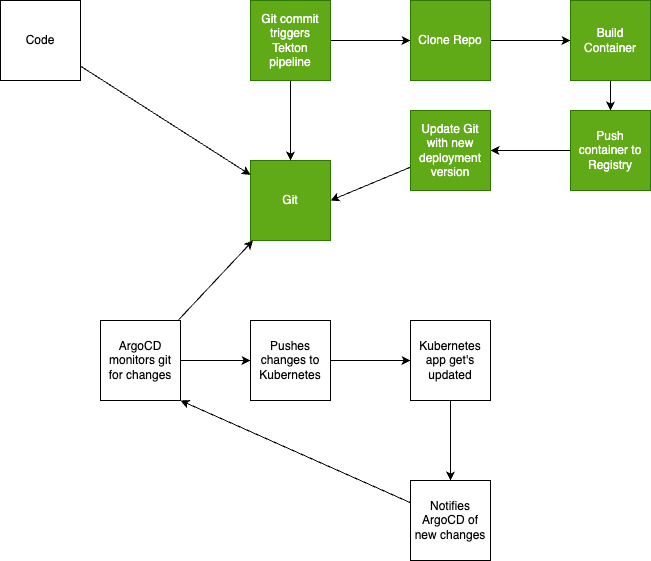

The diagram above was exported from draw.io. Its source (the exported page's mxGraphModel, read from the mxfile embedded in the PNG):
<mxGraphModel dx="684" dy="633" grid="1" gridSize="10" guides="1" tooltips="1" connect="1" arrows="1" fold="1" page="1" pageScale="1" pageWidth="827" pageHeight="1169" math="0" shadow="0">
  <root>
    <mxCell id="0" />
    <mxCell id="1" parent="0" />
    <mxCell id="4" value="" style="edgeStyle=none;html=1;" parent="1" source="2" target="3" edge="1">
      <mxGeometry relative="1" as="geometry" />
    </mxCell>
    <mxCell id="2" value="Code" style="whiteSpace=wrap;html=1;aspect=fixed;" parent="1" vertex="1">
      <mxGeometry x="110" y="240" width="80" height="80" as="geometry" />
    </mxCell>
    <mxCell id="3" value="Git" style="whiteSpace=wrap;html=1;aspect=fixed;fillColor=#60a917;fontColor=#ffffff;strokeColor=#2D7600;" parent="1" vertex="1">
      <mxGeometry x="360" y="400" width="80" height="80" as="geometry" />
    </mxCell>
    <mxCell id="14" value="" style="edgeStyle=none;html=1;" parent="1" source="12" target="3" edge="1">
      <mxGeometry relative="1" as="geometry" />
    </mxCell>
    <mxCell id="16" value="" style="edgeStyle=none;html=1;" parent="1" source="12" target="15" edge="1">
      <mxGeometry relative="1" as="geometry" />
    </mxCell>
    <mxCell id="12" value="Git commit triggers Tekton pipeline" style="whiteSpace=wrap;html=1;aspect=fixed;fillColor=#60a917;fontColor=#ffffff;strokeColor=#2D7600;" parent="1" vertex="1">
      <mxGeometry x="360" y="240" width="80" height="80" as="geometry" />
    </mxCell>
    <mxCell id="18" value="" style="edgeStyle=none;html=1;" parent="1" source="15" target="17" edge="1">
      <mxGeometry relative="1" as="geometry" />
    </mxCell>
    <mxCell id="15" value="Clone Repo" style="whiteSpace=wrap;html=1;aspect=fixed;fillColor=#60a917;fontColor=#ffffff;strokeColor=#2D7600;" parent="1" vertex="1">
      <mxGeometry x="520" y="240" width="80" height="80" as="geometry" />
    </mxCell>
    <mxCell id="20" value="" style="edgeStyle=none;html=1;" parent="1" source="17" target="19" edge="1">
      <mxGeometry relative="1" as="geometry" />
    </mxCell>
    <mxCell id="17" value="Build Container" style="whiteSpace=wrap;html=1;aspect=fixed;fillColor=#60a917;fontColor=#ffffff;strokeColor=#2D7600;" parent="1" vertex="1">
      <mxGeometry x="680" y="240" width="80" height="80" as="geometry" />
    </mxCell>
    <mxCell id="22" value="" style="edgeStyle=none;html=1;" parent="1" source="19" target="21" edge="1">
      <mxGeometry relative="1" as="geometry" />
    </mxCell>
    <mxCell id="19" value="Push container to Registry" style="whiteSpace=wrap;html=1;aspect=fixed;fillColor=#60a917;fontColor=#ffffff;strokeColor=#2D7600;" parent="1" vertex="1">
      <mxGeometry x="680" y="350" width="80" height="80" as="geometry" />
    </mxCell>
    <mxCell id="24" value="" style="edgeStyle=none;html=1;entryX=1;entryY=0.5;entryDx=0;entryDy=0;" parent="1" source="21" target="3" edge="1">
      <mxGeometry relative="1" as="geometry">
        <mxPoint x="1040" y="400" as="targetPoint" />
      </mxGeometry>
    </mxCell>
    <mxCell id="21" value="Update Git with new deployment version" style="whiteSpace=wrap;html=1;aspect=fixed;fillColor=#60a917;fontColor=#ffffff;strokeColor=#2D7600;" parent="1" vertex="1">
      <mxGeometry x="520" y="350" width="80" height="80" as="geometry" />
    </mxCell>
    <mxCell id="27" value="" style="edgeStyle=none;html=1;" parent="1" source="25" target="3" edge="1">
      <mxGeometry relative="1" as="geometry" />
    </mxCell>
    <mxCell id="29" value="" style="edgeStyle=none;html=1;" parent="1" source="25" target="28" edge="1">
      <mxGeometry relative="1" as="geometry" />
    </mxCell>
    <mxCell id="25" value="ArgoCD monitors git for changes" style="whiteSpace=wrap;html=1;aspect=fixed;" parent="1" vertex="1">
      <mxGeometry x="210" y="560" width="80" height="80" as="geometry" />
    </mxCell>
    <mxCell id="31" value="" style="edgeStyle=none;html=1;" parent="1" source="28" target="30" edge="1">
      <mxGeometry relative="1" as="geometry" />
    </mxCell>
    <mxCell id="28" value="Pushes changes to Kubernetes" style="whiteSpace=wrap;html=1;aspect=fixed;" parent="1" vertex="1">
      <mxGeometry x="360" y="560" width="80" height="80" as="geometry" />
    </mxCell>
    <mxCell id="33" value="" style="edgeStyle=none;html=1;" parent="1" source="30" target="32" edge="1">
      <mxGeometry relative="1" as="geometry" />
    </mxCell>
    <mxCell id="30" value="Kubernetes app get's updated" style="whiteSpace=wrap;html=1;aspect=fixed;" parent="1" vertex="1">
      <mxGeometry x="520" y="560" width="80" height="80" as="geometry" />
    </mxCell>
    <mxCell id="35" value="" style="edgeStyle=none;html=1;entryX=1;entryY=1;entryDx=0;entryDy=0;" parent="1" source="32" target="25" edge="1">
      <mxGeometry relative="1" as="geometry">
        <mxPoint x="440" y="760" as="targetPoint" />
      </mxGeometry>
    </mxCell>
    <mxCell id="32" value="Notifies ArgoCD of new changes" style="whiteSpace=wrap;html=1;aspect=fixed;" parent="1" vertex="1">
      <mxGeometry x="520" y="720" width="80" height="80" as="geometry" />
    </mxCell>
  </root>
</mxGraphModel>